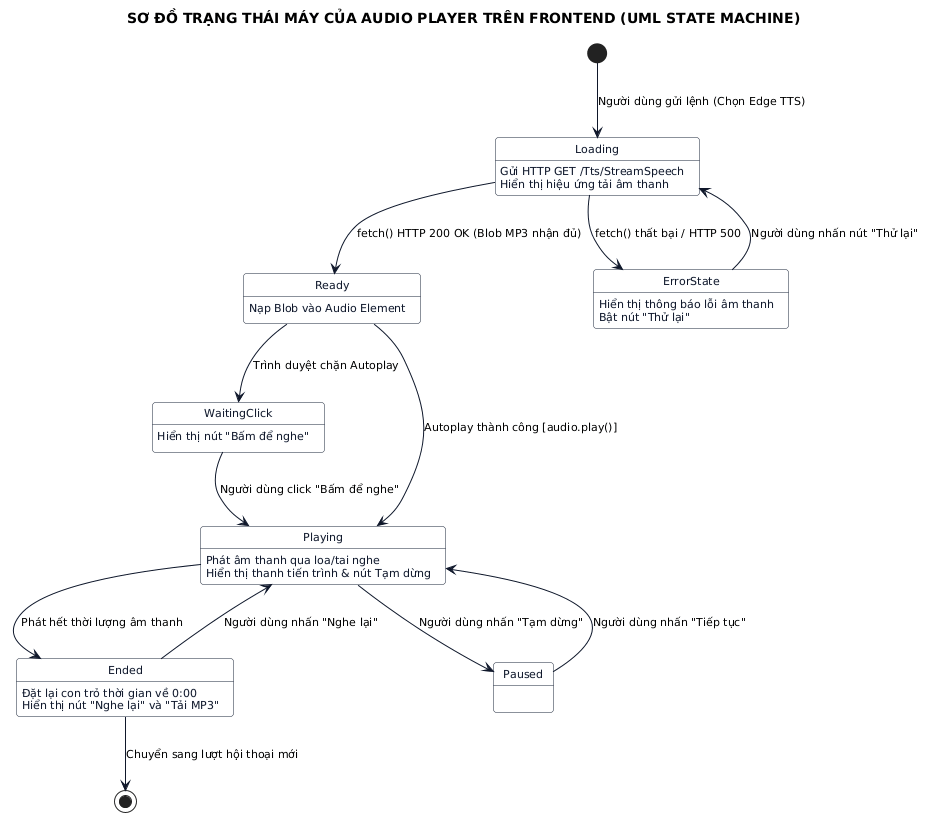

The diagram above was rendered by PlantUML. Its source (embedded in the PNG):
@startuml
skinparam backgroundColor #FFFFFF
skinparam defaultFontName "Times New Roman"
skinparam defaultFontSize 11
skinparam roundcorner 6
skinparam shadow false

skinparam state {
    BackgroundColor #F8FAFC
    BorderColor #1E293B
    ArrowColor #0F172A
    FontColor #0F172A
    StartColor #0F172A
    EndColor #0F172A
}

title SƠ ĐỒ TRẠNG THÁI MÁY CỦA AUDIO PLAYER TRÊN FRONTEND (UML STATE MACHINE)

[*] --> Loading : Người dùng gửi lệnh (Chọn Edge TTS)

state Loading {
    Loading : Gửi HTTP GET /Tts/StreamSpeech
    Loading : Hiển thị hiệu ứng tải âm thanh
}

Loading --> ErrorState : fetch() thất bại / HTTP 500
Loading --> Ready : fetch() HTTP 200 OK (Blob MP3 nhận đủ)

state Ready {
    Ready : Nạp Blob vào Audio Element
}

Ready --> Playing : Autoplay thành công [audio.play()]
Ready --> WaitingClick : Trình duyệt chặn Autoplay

state WaitingClick {
    WaitingClick : Hiển thị nút "Bấm để nghe"
}

WaitingClick --> Playing : Người dùng click "Bấm để nghe"

state Playing {
    Playing : Phát âm thanh qua loa/tai nghe
    Playing : Hiển thị thanh tiến trình & nút Tạm dừng
}

Playing --> Paused : Người dùng nhấn "Tạm dừng"
Paused --> Playing : Người dùng nhấn "Tiếp tục"

Playing --> Ended : Phát hết thời lượng âm thanh

state Ended {
    Ended : Đặt lại con trỏ thời gian về 0:00
    Ended : Hiển thị nút "Nghe lại" và "Tải MP3"
}

Ended --> Playing : Người dùng nhấn "Nghe lại"

state ErrorState {
    ErrorState : Hiển thị thông báo lỗi âm thanh
    ErrorState : Bật nút "Thử lại"
}

ErrorState --> Loading : Người dùng nhấn nút "Thử lại"
Ended --> [*] : Chuyển sang lượt hội thoại mới

@enduml